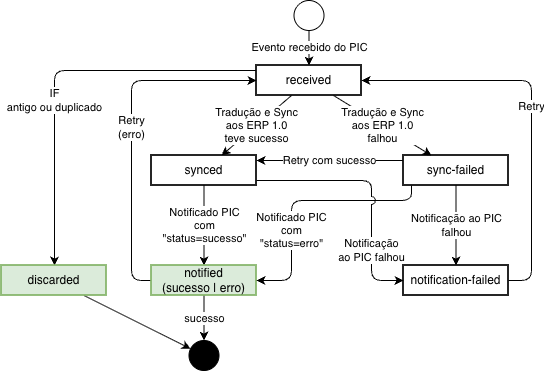

The diagram above was exported from draw.io. Its source (the exported page's mxGraphModel, read from the mxfile embedded in the PNG):
<mxGraphModel dx="1896" dy="815" grid="1" gridSize="10" guides="1" tooltips="1" connect="1" arrows="1" fold="1" page="1" pageScale="1" pageWidth="850" pageHeight="1100" math="0" shadow="0">
  <root>
    <mxCell id="0" />
    <mxCell id="1" parent="0" />
    <mxCell id="2" edge="1" parent="1" source="4" style="rounded=0;orthogonalLoop=1;jettySize=auto;html=1;" target="13" value="Tradução e Sync&lt;br&gt;aos ERP 1.0&lt;br&gt;teve sucesso">
      <mxGeometry relative="1" as="geometry" />
    </mxCell>
    <mxCell id="3" edge="1" parent="1" source="4" style="edgeStyle=orthogonalEdgeStyle;shape=connector;rounded=1;orthogonalLoop=1;jettySize=auto;html=1;strokeColor=default;align=center;verticalAlign=middle;fontFamily=Helvetica;fontSize=11;fontColor=default;labelBackgroundColor=default;endArrow=classic;curved=0;" target="22" value="IF&lt;br&gt;antigo ou duplicado">
      <mxGeometry relative="1" x="0.1687" as="geometry">
        <mxPoint as="offset" />
        <Array as="points">
          <mxPoint x="833" y="170" />
        </Array>
      </mxGeometry>
    </mxCell>
    <mxCell id="4" parent="1" style="rounded=0;whiteSpace=wrap;html=1;strokeWidth=2;fillColor=default;opacity=85;" value="received" vertex="1">
      <mxGeometry height="30" width="105" x="1035" y="165" as="geometry" />
    </mxCell>
    <mxCell id="5" parent="1" style="ellipse;whiteSpace=wrap;html=1;aspect=fixed;labelBackgroundColor=#ffffff;fillColor=#000000;" value="" vertex="1">
      <mxGeometry height="30" width="30" x="967.5" y="440" as="geometry" />
    </mxCell>
    <mxCell id="6" edge="1" parent="1" source="7" style="edgeStyle=orthogonalEdgeStyle;rounded=0;orthogonalLoop=1;jettySize=auto;html=1;" target="4" value="Evento recebido do PIC">
      <mxGeometry relative="1" as="geometry" />
    </mxCell>
    <mxCell id="7" parent="1" style="ellipse;whiteSpace=wrap;html=1;aspect=fixed;labelBackgroundColor=#ffffff;" value="" vertex="1">
      <mxGeometry height="30" width="30" x="1072.5" y="100" as="geometry" />
    </mxCell>
    <mxCell id="8" edge="1" parent="1" source="10" style="edgeStyle=orthogonalEdgeStyle;shape=connector;rounded=0;orthogonalLoop=1;jettySize=auto;html=1;strokeColor=default;align=center;verticalAlign=middle;fontFamily=Helvetica;fontSize=11;fontColor=default;labelBackgroundColor=default;endArrow=classic;" target="13" value="Retry com sucesso">
      <mxGeometry relative="1" as="geometry">
        <Array as="points">
          <mxPoint x="1110" y="260" />
          <mxPoint x="1110" y="260" />
        </Array>
      </mxGeometry>
    </mxCell>
    <mxCell id="9" edge="1" parent="1" source="10" style="edgeStyle=none;shape=connector;rounded=0;orthogonalLoop=1;jettySize=auto;html=1;strokeColor=default;align=center;verticalAlign=middle;fontFamily=Helvetica;fontSize=11;fontColor=default;labelBackgroundColor=default;endArrow=classic;" target="18" value="Notificação ao PIC&lt;br&gt;falhou">
      <mxGeometry relative="1" as="geometry" />
    </mxCell>
    <mxCell id="10" parent="1" style="rounded=0;whiteSpace=wrap;html=1;strokeWidth=2;fillColor=default;opacity=85;" value="sync-failed" vertex="1">
      <mxGeometry height="30" width="105" x="1182" y="255" as="geometry" />
    </mxCell>
    <mxCell id="11" edge="1" parent="1" source="4" style="rounded=0;orthogonalLoop=1;jettySize=auto;html=1;" target="10" value="Tradução e Sync&lt;br&gt;aos ERP 1.0&lt;br&gt;falhou">
      <mxGeometry relative="1" x="-0.0044" as="geometry">
        <mxPoint as="offset" />
      </mxGeometry>
    </mxCell>
    <mxCell id="12" edge="1" parent="1" source="13" style="edgeStyle=none;shape=connector;rounded=0;orthogonalLoop=1;jettySize=auto;html=1;strokeColor=default;align=center;verticalAlign=middle;fontFamily=Helvetica;fontSize=11;fontColor=default;labelBackgroundColor=default;endArrow=classic;" target="16" value="Notificado PIC&lt;br&gt;com&lt;br&gt;&quot;status=sucesso&quot;">
      <mxGeometry relative="1" as="geometry" />
    </mxCell>
    <mxCell id="13" parent="1" style="rounded=0;whiteSpace=wrap;html=1;strokeWidth=2;fillColor=default;opacity=85;" value="synced" vertex="1">
      <mxGeometry height="30" width="105" x="930" y="255" as="geometry" />
    </mxCell>
    <mxCell id="14" edge="1" parent="1" source="16" style="edgeStyle=none;shape=connector;rounded=0;orthogonalLoop=1;jettySize=auto;html=1;strokeColor=default;align=center;verticalAlign=middle;fontFamily=Helvetica;fontSize=11;fontColor=default;labelBackgroundColor=default;endArrow=classic;" target="5" value="sucesso">
      <mxGeometry relative="1" as="geometry" />
    </mxCell>
    <mxCell id="15" edge="1" parent="1" source="16" style="edgeStyle=orthogonalEdgeStyle;shape=connector;rounded=1;orthogonalLoop=1;jettySize=auto;html=1;strokeColor=default;align=center;verticalAlign=middle;fontFamily=Helvetica;fontSize=11;fontColor=default;labelBackgroundColor=default;endArrow=classic;curved=0;" target="4" value="Retry&lt;br&gt;(erro)">
      <mxGeometry relative="1" as="geometry">
        <Array as="points">
          <mxPoint x="910" y="380" />
          <mxPoint x="910" y="180" />
        </Array>
      </mxGeometry>
    </mxCell>
    <mxCell id="16" parent="1" style="rounded=0;whiteSpace=wrap;html=1;strokeWidth=2;fillColor=#d5e8d4;opacity=85;strokeColor=#82b366;" value="notified&lt;br&gt;(sucesso | erro)" vertex="1">
      <mxGeometry height="30" width="105" x="930" y="365" as="geometry" />
    </mxCell>
    <mxCell id="17" edge="1" parent="1" source="18" style="edgeStyle=orthogonalEdgeStyle;shape=connector;rounded=1;orthogonalLoop=1;jettySize=auto;html=1;strokeColor=default;align=center;verticalAlign=middle;fontFamily=Helvetica;fontSize=11;fontColor=default;labelBackgroundColor=default;endArrow=classic;curved=0;" target="4" value="Retry">
      <mxGeometry relative="1" as="geometry">
        <mxPoint as="offset" />
        <Array as="points">
          <mxPoint x="1310" y="380" />
          <mxPoint x="1310" y="180" />
        </Array>
      </mxGeometry>
    </mxCell>
    <mxCell id="18" parent="1" style="rounded=0;whiteSpace=wrap;html=1;strokeWidth=2;fillColor=default;opacity=85;" value="notification-failed" vertex="1">
      <mxGeometry height="30" width="105" x="1182" y="365" as="geometry" />
    </mxCell>
    <mxCell id="19" edge="1" parent="1" source="10" style="edgeStyle=orthogonalEdgeStyle;shape=connector;rounded=1;orthogonalLoop=1;jettySize=auto;html=1;strokeColor=default;align=center;verticalAlign=middle;fontFamily=Helvetica;fontSize=11;fontColor=default;labelBackgroundColor=default;endArrow=classic;curved=0;" target="16" value="Notificado PIC&lt;br&gt;com&lt;br&gt;&quot;status=erro&quot;">
      <mxGeometry relative="1" x="0.32" as="geometry">
        <mxPoint as="offset" />
        <Array as="points">
          <mxPoint x="1190" y="300" />
          <mxPoint x="1070" y="300" />
          <mxPoint x="1070" y="380" />
        </Array>
      </mxGeometry>
    </mxCell>
    <mxCell id="20" edge="1" parent="1" source="13" style="edgeStyle=orthogonalEdgeStyle;shape=connector;rounded=1;orthogonalLoop=1;jettySize=auto;html=1;strokeColor=default;align=center;verticalAlign=middle;fontFamily=Helvetica;fontSize=11;fontColor=default;labelBackgroundColor=default;endArrow=classic;jumpStyle=arc;jumpSize=8;curved=0;" target="18" value="Notificação&lt;br&gt;ao PIC&amp;nbsp;falhou">
      <mxGeometry relative="1" x="0.4982" as="geometry">
        <mxPoint as="offset" />
        <Array as="points">
          <mxPoint x="1150" y="280" />
          <mxPoint x="1150" y="380" />
        </Array>
      </mxGeometry>
    </mxCell>
    <mxCell id="21" edge="1" parent="1" source="22" style="edgeStyle=none;shape=connector;rounded=0;orthogonalLoop=1;jettySize=auto;html=1;strokeColor=default;align=center;verticalAlign=middle;fontFamily=Helvetica;fontSize=11;fontColor=default;labelBackgroundColor=default;endArrow=classic;" target="5">
      <mxGeometry relative="1" as="geometry" />
    </mxCell>
    <mxCell id="22" parent="1" style="rounded=0;whiteSpace=wrap;html=1;strokeWidth=2;fillColor=#d5e8d4;opacity=85;strokeColor=#82b366;" value="discarded" vertex="1">
      <mxGeometry height="30" width="105" x="780" y="365" as="geometry" />
    </mxCell>
  </root>
</mxGraphModel>